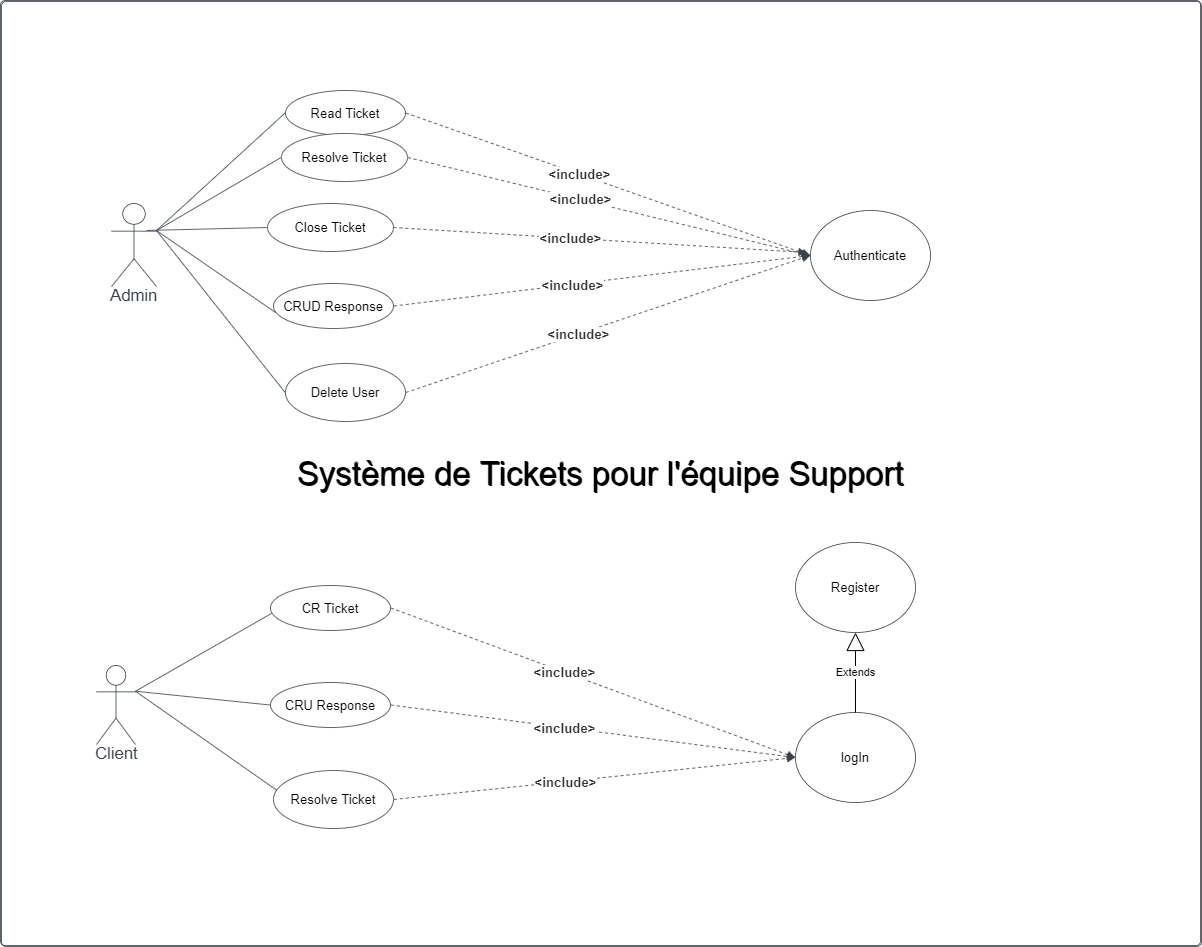

The diagram above was exported from draw.io. Its source (the exported page's mxGraphModel, read from the mxfile embedded in the PNG):
<mxGraphModel dx="3500" dy="847" grid="1" gridSize="10" guides="1" tooltips="1" connect="1" arrows="1" fold="1" page="1" pageScale="1" pageWidth="1920" pageHeight="1200" math="0" shadow="0">
  <root>
    <mxCell id="0" />
    <mxCell id="1" parent="0" />
    <UserObject label="Système de Tickets pour l'équipe Support" lucidchartObjectId="S8y-JGHspVkV" id="cJb-NXFFO5M__h7arazh-1">
      <mxCell style="html=1;overflow=block;blockSpacing=1;whiteSpace=wrap;container=1;pointerEvents=0;collapsible=0;recursiveResize=0;fontSize=32.9;fontColor=default;spacing=0;strokeColor=#3a414a;strokeOpacity=100;fillOpacity=0;rounded=1;absoluteArcSize=1;arcSize=9;fillColor=#000000;strokeWidth=0.8;" vertex="1" parent="1">
        <mxGeometry x="-416" y="208" width="1200" height="945" as="geometry" />
      </mxCell>
    </UserObject>
    <UserObject label="Delete User" lucidchartObjectId="S8y-dsN9eMWl" id="cJb-NXFFO5M__h7arazh-7">
      <mxCell style="html=1;overflow=block;blockSpacing=1;whiteSpace=wrap;ellipse;fontSize=13;spacing=3.8;strokeColor=#3a414a;strokeOpacity=100;rounded=1;absoluteArcSize=1;arcSize=9;strokeWidth=0.8;" vertex="1" parent="cJb-NXFFO5M__h7arazh-1">
        <mxGeometry x="285" y="363" width="120" height="58" as="geometry" />
      </mxCell>
    </UserObject>
    <UserObject label="Read Ticket" lucidchartObjectId="S8y-tbxmV~W~" id="cJb-NXFFO5M__h7arazh-4">
      <mxCell style="html=1;overflow=block;blockSpacing=1;whiteSpace=wrap;ellipse;fontSize=13;spacing=3.8;strokeColor=#3a414a;strokeOpacity=100;rounded=1;absoluteArcSize=1;arcSize=9;strokeWidth=0.8;" vertex="1" parent="1">
        <mxGeometry x="-131" y="298" width="120" height="45" as="geometry" />
      </mxCell>
    </UserObject>
    <UserObject label="CR Ticket" lucidchartObjectId="S8y-~az58K2R" id="cJb-NXFFO5M__h7arazh-8">
      <mxCell style="html=1;overflow=block;blockSpacing=1;whiteSpace=wrap;ellipse;fontSize=13;spacing=3.8;strokeColor=#3a414a;strokeOpacity=100;rounded=1;absoluteArcSize=1;arcSize=9;strokeWidth=0.8;" vertex="1" parent="1">
        <mxGeometry x="-146" y="793" width="120" height="45" as="geometry" />
      </mxCell>
    </UserObject>
    <UserObject label="" lucidchartObjectId="S8y-oV0Ph_-V" id="cJb-NXFFO5M__h7arazh-13">
      <mxCell style="html=1;jettySize=18;whiteSpace=wrap;fontSize=13;strokeColor=#3a414a;strokeOpacity=100;strokeWidth=0.8;rounded=0;startArrow=none;endArrow=none;exitX=1;exitY=0.326;exitPerimeter=0;entryX=-0.003;entryY=0.5;entryPerimeter=0;" edge="1" parent="1" source="cJb-NXFFO5M__h7arazh-2" target="cJb-NXFFO5M__h7arazh-4">
        <mxGeometry width="100" height="100" relative="1" as="geometry">
          <Array as="points" />
        </mxGeometry>
      </mxCell>
    </UserObject>
    <UserObject label="" lucidchartObjectId="S8y-2C~p0HfW" id="cJb-NXFFO5M__h7arazh-16">
      <mxCell style="html=1;jettySize=18;whiteSpace=wrap;fontSize=13;strokeColor=#3a414a;strokeOpacity=100;strokeWidth=0.8;rounded=0;startArrow=none;endArrow=none;exitX=1;exitY=0.326;exitPerimeter=0;entryX=-0.003;entryY=0.5;entryPerimeter=0;" edge="1" parent="1" source="cJb-NXFFO5M__h7arazh-2" target="cJb-NXFFO5M__h7arazh-7">
        <mxGeometry width="100" height="100" relative="1" as="geometry">
          <Array as="points" />
        </mxGeometry>
      </mxCell>
    </UserObject>
    <UserObject label="" lucidchartObjectId="S8y-2DOdZLAN" id="cJb-NXFFO5M__h7arazh-17">
      <mxCell style="html=1;jettySize=18;whiteSpace=wrap;fontSize=13;strokeColor=#3a414a;strokeOpacity=100;strokeWidth=0.8;rounded=0;startArrow=none;endArrow=none;exitX=1;exitY=0.326;exitPerimeter=0;entryX=0.01;entryY=0.618;entryPerimeter=0;" edge="1" parent="1" source="cJb-NXFFO5M__h7arazh-3" target="cJb-NXFFO5M__h7arazh-8">
        <mxGeometry width="100" height="100" relative="1" as="geometry">
          <Array as="points" />
        </mxGeometry>
      </mxCell>
    </UserObject>
    <UserObject label="Authenticate" lucidchartObjectId="S8y-GOD5kLUY" id="cJb-NXFFO5M__h7arazh-22">
      <mxCell style="html=1;overflow=block;blockSpacing=1;whiteSpace=wrap;ellipse;fontSize=13;spacing=3.8;strokeColor=#3a414a;strokeOpacity=100;rounded=1;absoluteArcSize=1;arcSize=9;strokeWidth=0.8;" vertex="1" parent="1">
        <mxGeometry x="394" y="418" width="120" height="90" as="geometry" />
      </mxCell>
    </UserObject>
    <UserObject label="" lucidchartObjectId="S8y-Vv6PqzPe" id="cJb-NXFFO5M__h7arazh-23">
      <mxCell style="html=1;jettySize=18;whiteSpace=wrap;fontSize=13;strokeColor=#3a414a;strokeOpacity=100;dashed=1;fixDash=1;strokeWidth=0.8;rounded=0;startArrow=none;endArrow=block;endFill=1;exitX=1.003;exitY=0.5;exitPerimeter=0;entryX=-0.003;entryY=0.5;entryPerimeter=0;" edge="1" parent="1" source="cJb-NXFFO5M__h7arazh-4" target="cJb-NXFFO5M__h7arazh-22">
        <mxGeometry width="100" height="100" relative="1" as="geometry">
          <Array as="points" />
        </mxGeometry>
      </mxCell>
    </UserObject>
    <mxCell id="cJb-NXFFO5M__h7arazh-24" value="&amp;lt;include&amp;gt;" style="text;html=1;resizable=0;labelBackgroundColor=default;align=center;verticalAlign=middle;fontStyle=1;fontColor=#333333;fontSize=13.3;" vertex="1" parent="cJb-NXFFO5M__h7arazh-23">
      <mxGeometry x="-0.14498680132546282" relative="1" as="geometry" />
    </mxCell>
    <UserObject label="" lucidchartObjectId="S8y-f2dYcVVW" id="cJb-NXFFO5M__h7arazh-25">
      <mxCell style="html=1;jettySize=18;whiteSpace=wrap;fontSize=13;strokeColor=#3a414a;strokeOpacity=100;dashed=1;fixDash=1;strokeWidth=0.8;rounded=0;startArrow=none;endArrow=block;endFill=1;exitX=1.003;exitY=0.5;exitPerimeter=0;entryX=-0.003;entryY=0.5;entryPerimeter=0;" edge="1" parent="1" source="cJb-NXFFO5M__h7arazh-5" target="cJb-NXFFO5M__h7arazh-22">
        <mxGeometry width="100" height="100" relative="1" as="geometry">
          <Array as="points" />
        </mxGeometry>
      </mxCell>
    </UserObject>
    <mxCell id="cJb-NXFFO5M__h7arazh-26" value="&amp;lt;include&amp;gt;" style="text;html=1;resizable=0;labelBackgroundColor=default;align=center;verticalAlign=middle;fontStyle=1;fontColor=#333333;fontSize=13.3;" vertex="1" parent="cJb-NXFFO5M__h7arazh-25">
      <mxGeometry x="-0.14498680132546282" relative="1" as="geometry" />
    </mxCell>
    <UserObject label="" lucidchartObjectId="S8y-Ujo.dxW~" id="cJb-NXFFO5M__h7arazh-27">
      <mxCell style="html=1;jettySize=18;whiteSpace=wrap;fontSize=13;strokeColor=#3a414a;strokeOpacity=100;dashed=1;fixDash=1;strokeWidth=0.8;rounded=0;startArrow=none;endArrow=block;endFill=1;exitX=1.003;exitY=0.5;exitPerimeter=0;entryX=-0.003;entryY=0.5;entryPerimeter=0;" edge="1" parent="1" source="cJb-NXFFO5M__h7arazh-6" target="cJb-NXFFO5M__h7arazh-22">
        <mxGeometry width="100" height="100" relative="1" as="geometry">
          <Array as="points" />
        </mxGeometry>
      </mxCell>
    </UserObject>
    <mxCell id="cJb-NXFFO5M__h7arazh-28" value="&amp;lt;include&amp;gt;" style="text;html=1;resizable=0;labelBackgroundColor=default;align=center;verticalAlign=middle;fontStyle=1;fontColor=#333333;fontSize=13.3;" vertex="1" parent="cJb-NXFFO5M__h7arazh-27">
      <mxGeometry x="-0.14498680132546282" relative="1" as="geometry" />
    </mxCell>
    <UserObject label="" lucidchartObjectId="S8y-PpyytzAx" id="cJb-NXFFO5M__h7arazh-29">
      <mxCell style="html=1;jettySize=18;whiteSpace=wrap;fontSize=13;strokeColor=#3a414a;strokeOpacity=100;dashed=1;fixDash=1;strokeWidth=0.8;rounded=0;startArrow=none;endArrow=block;endFill=1;exitX=1.003;exitY=0.5;exitPerimeter=0;entryX=-0.003;entryY=0.5;entryPerimeter=0;" edge="1" parent="1" source="cJb-NXFFO5M__h7arazh-7" target="cJb-NXFFO5M__h7arazh-22">
        <mxGeometry width="100" height="100" relative="1" as="geometry">
          <Array as="points" />
        </mxGeometry>
      </mxCell>
    </UserObject>
    <mxCell id="cJb-NXFFO5M__h7arazh-30" value="&amp;lt;include&amp;gt;" style="text;html=1;resizable=0;labelBackgroundColor=default;align=center;verticalAlign=middle;fontStyle=1;fontColor=#333333;fontSize=13.3;" vertex="1" parent="cJb-NXFFO5M__h7arazh-29">
      <mxGeometry x="-0.14498680132546282" relative="1" as="geometry" />
    </mxCell>
    <UserObject label="logIn" lucidchartObjectId="S8y-qyZHEler" id="cJb-NXFFO5M__h7arazh-31">
      <mxCell style="html=1;overflow=block;blockSpacing=1;whiteSpace=wrap;ellipse;fontSize=13;spacing=3.8;strokeColor=#3a414a;strokeOpacity=100;rounded=1;absoluteArcSize=1;arcSize=9;strokeWidth=0.8;" vertex="1" parent="1">
        <mxGeometry x="379" y="920" width="120" height="90" as="geometry" />
      </mxCell>
    </UserObject>
    <UserObject label="" lucidchartObjectId="S8y-Lbvrz~SP" id="cJb-NXFFO5M__h7arazh-32">
      <mxCell style="html=1;jettySize=18;whiteSpace=wrap;fontSize=13;strokeColor=#3a414a;strokeOpacity=100;dashed=1;fixDash=1;strokeWidth=0.8;rounded=0;startArrow=none;endArrow=block;endFill=1;exitX=1.003;exitY=0.5;exitPerimeter=0;entryX=-0.003;entryY=0.5;entryPerimeter=0;" edge="1" parent="1" source="cJb-NXFFO5M__h7arazh-8" target="cJb-NXFFO5M__h7arazh-31">
        <mxGeometry width="100" height="100" relative="1" as="geometry">
          <Array as="points" />
        </mxGeometry>
      </mxCell>
    </UserObject>
    <mxCell id="cJb-NXFFO5M__h7arazh-33" value="&amp;lt;include&amp;gt;" style="text;html=1;resizable=0;labelBackgroundColor=default;align=center;verticalAlign=middle;fontStyle=1;fontColor=#333333;fontSize=13.3;" vertex="1" parent="cJb-NXFFO5M__h7arazh-32">
      <mxGeometry x="-0.14498680132546282" relative="1" as="geometry" />
    </mxCell>
    <UserObject label="" lucidchartObjectId="S8y-aalUEmtd" id="cJb-NXFFO5M__h7arazh-34">
      <mxCell style="html=1;jettySize=18;whiteSpace=wrap;fontSize=13;strokeColor=#3a414a;strokeOpacity=100;dashed=1;fixDash=1;strokeWidth=0.8;rounded=0;startArrow=none;endArrow=block;endFill=1;exitX=1.003;exitY=0.5;exitPerimeter=0;entryX=-0.003;entryY=0.5;entryPerimeter=0;" edge="1" parent="1" source="cJb-NXFFO5M__h7arazh-9" target="cJb-NXFFO5M__h7arazh-31">
        <mxGeometry width="100" height="100" relative="1" as="geometry">
          <Array as="points" />
        </mxGeometry>
      </mxCell>
    </UserObject>
    <mxCell id="cJb-NXFFO5M__h7arazh-35" value="&amp;lt;include&amp;gt;" style="text;html=1;resizable=0;labelBackgroundColor=default;align=center;verticalAlign=middle;fontStyle=1;fontColor=#333333;fontSize=13.3;" vertex="1" parent="cJb-NXFFO5M__h7arazh-34">
      <mxGeometry x="-0.14498680132546282" relative="1" as="geometry" />
    </mxCell>
    <UserObject label="" lucidchartObjectId="S8y-ccXEYn-a" id="cJb-NXFFO5M__h7arazh-38">
      <mxCell style="html=1;jettySize=18;whiteSpace=wrap;fontSize=13;strokeColor=#3a414a;strokeOpacity=100;dashed=1;fixDash=1;strokeWidth=0.8;rounded=0;startArrow=none;endArrow=block;endFill=1;exitX=1.003;exitY=0.5;exitPerimeter=0;entryX=-0.003;entryY=0.5;entryPerimeter=0;" edge="1" parent="1" source="cJb-NXFFO5M__h7arazh-12" target="cJb-NXFFO5M__h7arazh-31">
        <mxGeometry width="100" height="100" relative="1" as="geometry">
          <Array as="points" />
        </mxGeometry>
      </mxCell>
    </UserObject>
    <mxCell id="cJb-NXFFO5M__h7arazh-39" value="&amp;lt;include&amp;gt;" style="text;html=1;resizable=0;labelBackgroundColor=default;align=center;verticalAlign=middle;fontStyle=1;fontColor=#333333;fontSize=13.3;" vertex="1" parent="cJb-NXFFO5M__h7arazh-38">
      <mxGeometry x="-0.14498680132546282" relative="1" as="geometry" />
    </mxCell>
    <UserObject label="Système de Tickets pour l'équipe Support" lucidchartObjectId="S8y-JGHspVkV" id="cJb-NXFFO5M__h7arazh-45">
      <mxCell style="html=1;overflow=block;blockSpacing=1;whiteSpace=wrap;container=1;pointerEvents=0;collapsible=0;recursiveResize=0;fontSize=32.9;fontColor=default;spacing=0;strokeColor=#3a414a;strokeOpacity=100;fillOpacity=0;rounded=1;absoluteArcSize=1;arcSize=9;fillColor=#000000;strokeWidth=0.8;" vertex="1" parent="1">
        <mxGeometry x="-415" y="209" width="1200" height="945" as="geometry" />
      </mxCell>
    </UserObject>
    <UserObject label="Close Ticket" lucidchartObjectId="S8y-~J9kbd.~" id="cJb-NXFFO5M__h7arazh-46">
      <mxCell style="html=1;overflow=block;blockSpacing=1;whiteSpace=wrap;ellipse;fontSize=13;spacing=3.8;strokeColor=#3a414a;strokeOpacity=100;rounded=1;absoluteArcSize=1;arcSize=9;strokeWidth=0.8;" vertex="1" parent="cJb-NXFFO5M__h7arazh-45">
        <mxGeometry x="266" y="202" width="126" height="48" as="geometry" />
      </mxCell>
    </UserObject>
    <UserObject label="Resolve Ticket" lucidchartObjectId="S8y-~J9kbd.~" id="cJb-NXFFO5M__h7arazh-6">
      <mxCell style="html=1;overflow=block;blockSpacing=1;whiteSpace=wrap;ellipse;fontSize=13;spacing=3.8;strokeColor=#3a414a;strokeOpacity=100;rounded=1;absoluteArcSize=1;arcSize=9;strokeWidth=0.8;" vertex="1" parent="cJb-NXFFO5M__h7arazh-45">
        <mxGeometry x="280" y="132" width="126" height="48" as="geometry" />
      </mxCell>
    </UserObject>
    <UserObject label="CRUD Response" lucidchartObjectId="S8y-oEah0_k8" id="cJb-NXFFO5M__h7arazh-5">
      <mxCell style="html=1;overflow=block;blockSpacing=1;whiteSpace=wrap;ellipse;fontSize=13;spacing=3.8;strokeColor=#3a414a;strokeOpacity=100;rounded=1;absoluteArcSize=1;arcSize=9;strokeWidth=0.8;" vertex="1" parent="cJb-NXFFO5M__h7arazh-45">
        <mxGeometry x="272" y="282" width="120" height="45" as="geometry" />
      </mxCell>
    </UserObject>
    <UserObject label="Admin" lucidchartObjectId="S8y-SDiHKRuG" id="cJb-NXFFO5M__h7arazh-2">
      <mxCell style="html=1;overflow=block;blockSpacing=1;shape=umlActor;labelPosition=center;verticalLabelPosition=bottom;verticalAlign=top;whiteSpace=nowrap;fontSize=16.7;fontColor=#3a414a;spacing=0;strokeColor=#3a414a;strokeOpacity=100;rounded=1;absoluteArcSize=1;arcSize=9;strokeWidth=0.8;" vertex="1" parent="cJb-NXFFO5M__h7arazh-45">
        <mxGeometry x="110" y="202" width="45" height="83" as="geometry" />
      </mxCell>
    </UserObject>
    <UserObject label="" lucidchartObjectId="S8y-XHNxSS95" id="cJb-NXFFO5M__h7arazh-14">
      <mxCell style="html=1;jettySize=18;whiteSpace=wrap;fontSize=13;strokeColor=#3a414a;strokeOpacity=100;strokeWidth=0.8;rounded=0;startArrow=none;endArrow=none;exitX=1;exitY=0.326;exitPerimeter=0;entryX=0.018;entryY=0.646;entryPerimeter=0;" edge="1" parent="cJb-NXFFO5M__h7arazh-45" source="cJb-NXFFO5M__h7arazh-2" target="cJb-NXFFO5M__h7arazh-5">
        <mxGeometry width="100" height="100" relative="1" as="geometry">
          <Array as="points" />
        </mxGeometry>
      </mxCell>
    </UserObject>
    <UserObject label="" lucidchartObjectId="S8y-5-6yPpLq" id="cJb-NXFFO5M__h7arazh-15">
      <mxCell style="html=1;jettySize=18;whiteSpace=wrap;fontSize=13;strokeColor=#3a414a;strokeOpacity=100;strokeWidth=0.8;rounded=0;startArrow=none;endArrow=none;exitX=1;exitY=0.326;exitPerimeter=0;entryX=-0.003;entryY=0.5;entryPerimeter=0;" edge="1" parent="cJb-NXFFO5M__h7arazh-45" source="cJb-NXFFO5M__h7arazh-2" target="cJb-NXFFO5M__h7arazh-6">
        <mxGeometry width="100" height="100" relative="1" as="geometry">
          <Array as="points" />
        </mxGeometry>
      </mxCell>
    </UserObject>
    <UserObject label="" lucidchartObjectId="S8y-5-6yPpLq" id="cJb-NXFFO5M__h7arazh-49">
      <mxCell style="html=1;jettySize=18;whiteSpace=wrap;fontSize=13;strokeColor=#3a414a;strokeOpacity=100;strokeWidth=0.8;rounded=0;startArrow=none;endArrow=none;exitX=0.776;exitY=0.325;exitPerimeter=0;entryX=0;entryY=0.5;entryDx=0;entryDy=0;exitDx=0;exitDy=0;" edge="1" parent="cJb-NXFFO5M__h7arazh-45" source="cJb-NXFFO5M__h7arazh-2" target="cJb-NXFFO5M__h7arazh-46">
        <mxGeometry width="100" height="100" relative="1" as="geometry">
          <Array as="points" />
          <mxPoint x="165" y="254.01" as="sourcePoint" />
          <mxPoint x="289.62199999999984" y="165.99999999999977" as="targetPoint" />
        </mxGeometry>
      </mxCell>
    </UserObject>
    <UserObject label="Client" lucidchartObjectId="S8y-wawTwEcQ" id="cJb-NXFFO5M__h7arazh-3">
      <mxCell style="html=1;overflow=block;blockSpacing=1;shape=umlActor;labelPosition=center;verticalLabelPosition=bottom;verticalAlign=top;whiteSpace=nowrap;fontSize=16.7;fontColor=#3a414a;spacing=0;strokeColor=#3a414a;strokeOpacity=100;rounded=1;absoluteArcSize=1;arcSize=9;strokeWidth=0.8;" vertex="1" parent="cJb-NXFFO5M__h7arazh-45">
        <mxGeometry x="95" y="664" width="39" height="79" as="geometry" />
      </mxCell>
    </UserObject>
    <UserObject label="Resolve Ticket" lucidchartObjectId="S8y-wl1PKca-" id="cJb-NXFFO5M__h7arazh-12">
      <mxCell style="html=1;overflow=block;blockSpacing=1;whiteSpace=wrap;ellipse;fontSize=13;spacing=3.8;strokeColor=#3a414a;strokeOpacity=100;rounded=1;absoluteArcSize=1;arcSize=9;strokeWidth=0.8;" vertex="1" parent="cJb-NXFFO5M__h7arazh-45">
        <mxGeometry x="272" y="769" width="120" height="58" as="geometry" />
      </mxCell>
    </UserObject>
    <UserObject label="" lucidchartObjectId="S8y-984k2aMo" id="cJb-NXFFO5M__h7arazh-20">
      <mxCell style="html=1;jettySize=18;whiteSpace=wrap;fontSize=13;strokeColor=#3a414a;strokeOpacity=100;strokeWidth=0.8;rounded=0;startArrow=none;endArrow=none;exitX=1;exitY=0.326;exitPerimeter=0;entryX=0.024;entryY=0.336;entryPerimeter=0;" edge="1" parent="cJb-NXFFO5M__h7arazh-45" source="cJb-NXFFO5M__h7arazh-3" target="cJb-NXFFO5M__h7arazh-12">
        <mxGeometry width="100" height="100" relative="1" as="geometry">
          <Array as="points" />
        </mxGeometry>
      </mxCell>
    </UserObject>
    <UserObject label="CRU Response" lucidchartObjectId="S8y-ncJQJtuA" id="cJb-NXFFO5M__h7arazh-9">
      <mxCell style="html=1;overflow=block;blockSpacing=1;whiteSpace=wrap;ellipse;fontSize=13;spacing=3.8;strokeColor=#3a414a;strokeOpacity=100;rounded=1;absoluteArcSize=1;arcSize=9;strokeWidth=0.8;" vertex="1" parent="cJb-NXFFO5M__h7arazh-45">
        <mxGeometry x="269" y="681" width="120" height="45" as="geometry" />
      </mxCell>
    </UserObject>
    <UserObject label="" lucidchartObjectId="S8y-HCB02neB" id="cJb-NXFFO5M__h7arazh-18">
      <mxCell style="html=1;jettySize=18;whiteSpace=wrap;fontSize=13;strokeColor=#3a414a;strokeOpacity=100;strokeWidth=0.8;rounded=0;startArrow=none;endArrow=none;exitX=1;exitY=0.326;exitPerimeter=0;entryX=-0.003;entryY=0.5;entryPerimeter=0;" edge="1" parent="cJb-NXFFO5M__h7arazh-45" source="cJb-NXFFO5M__h7arazh-3" target="cJb-NXFFO5M__h7arazh-9">
        <mxGeometry width="100" height="100" relative="1" as="geometry">
          <Array as="points" />
        </mxGeometry>
      </mxCell>
    </UserObject>
    <UserObject label="Register" lucidchartObjectId="S8y-PH~H_TPy" id="cJb-NXFFO5M__h7arazh-42">
      <mxCell style="html=1;overflow=block;blockSpacing=1;whiteSpace=wrap;ellipse;fontSize=13;spacing=3.8;strokeColor=#3a414a;strokeOpacity=100;rounded=1;absoluteArcSize=1;arcSize=9;strokeWidth=0.8;" vertex="1" parent="cJb-NXFFO5M__h7arazh-45">
        <mxGeometry x="794" y="541" width="120" height="90" as="geometry" />
      </mxCell>
    </UserObject>
    <UserObject label="" lucidchartObjectId="S8y-Ujo.dxW~" id="cJb-NXFFO5M__h7arazh-50">
      <mxCell style="html=1;jettySize=18;whiteSpace=wrap;fontSize=13;strokeColor=#3a414a;strokeOpacity=100;dashed=1;fixDash=1;strokeWidth=0.8;rounded=0;startArrow=none;endArrow=block;endFill=1;exitX=1;exitY=0.5;exitDx=0;exitDy=0;" edge="1" parent="1" source="cJb-NXFFO5M__h7arazh-46">
        <mxGeometry width="100" height="100" relative="1" as="geometry">
          <Array as="points" />
          <mxPoint x="10.378000000000156" y="383.9999999999998" as="sourcePoint" />
          <mxPoint x="390" y="460" as="targetPoint" />
        </mxGeometry>
      </mxCell>
    </UserObject>
    <mxCell id="cJb-NXFFO5M__h7arazh-51" value="&amp;lt;include&amp;gt;" style="text;html=1;resizable=0;labelBackgroundColor=default;align=center;verticalAlign=middle;fontStyle=1;fontColor=#333333;fontSize=13.3;" vertex="1" parent="cJb-NXFFO5M__h7arazh-50">
      <mxGeometry x="-0.14498680132546282" relative="1" as="geometry" />
    </mxCell>
    <mxCell id="cJb-NXFFO5M__h7arazh-53" value="Extends" style="endArrow=block;endSize=16;endFill=0;html=1;rounded=0;exitX=0.5;exitY=0;exitDx=0;exitDy=0;" edge="1" parent="1" source="cJb-NXFFO5M__h7arazh-31" target="cJb-NXFFO5M__h7arazh-42">
      <mxGeometry width="160" relative="1" as="geometry">
        <mxPoint x="430" y="880" as="sourcePoint" />
        <mxPoint x="590" y="880" as="targetPoint" />
      </mxGeometry>
    </mxCell>
  </root>
</mxGraphModel>